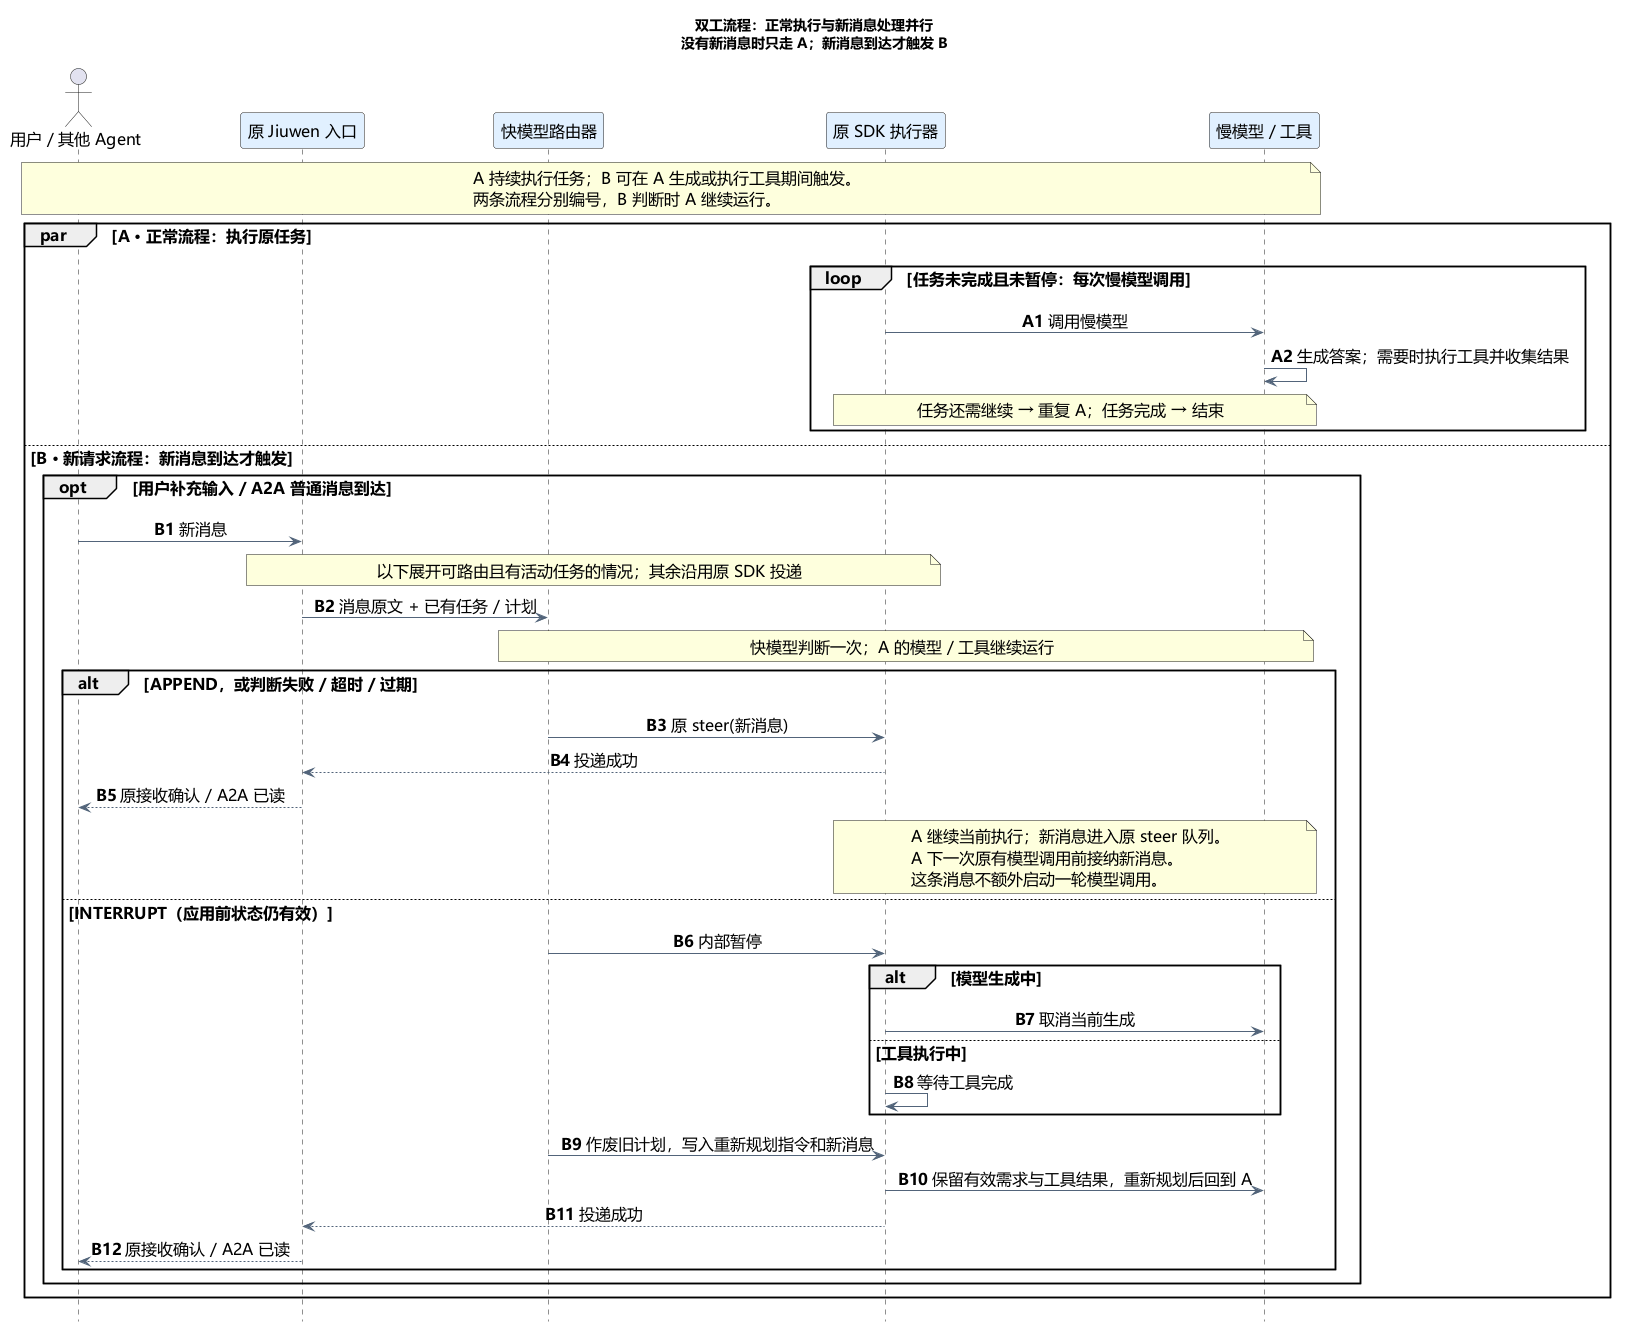

The diagram above was rendered by PlantUML. Its source (embedded in the PNG):
@startuml duplex-routing-flow
skinparam defaultFontName Microsoft YaHei
skinparam defaultFontSize 16
skinparam shadowing false
skinparam backgroundColor white
skinparam sequenceMessageAlign center
skinparam ArrowColor #52647A
skinparam ParticipantBackgroundColor #E1F0FF
hide footbox
title 双工流程：正常执行与新消息处理并行\n没有新消息时只走 A；新消息到达才触发 B
actor "用户 / 其他 Agent" as sender
participant "原 Jiuwen 入口" as inlet
participant "快模型路由器" as router
participant "原 SDK 执行器" as sdk
participant "慢模型 / 工具" as slow
note over sender, slow
  A 持续执行任务；B 可在 A 生成或执行工具期间触发。
  两条流程分别编号，B 判断时 A 继续运行。
end note

par A · 正常流程：执行原任务
autonumber 1 "<b>A0</b>"
loop 任务未完成且未暂停：每次慢模型调用
  sdk -> slow : 调用慢模型
  slow -> slow : 生成答案；需要时执行工具并收集结果
  note over sdk, slow : 任务还需继续 → 重复 A；任务完成 → 结束
end

else B · 新请求流程：新消息到达才触发
autonumber 1 "<b>B0</b>"
opt 用户补充输入 / A2A 普通消息到达
sender -> inlet : 新消息
note over inlet, sdk : 以下展开可路由且有活动任务的情况；其余沿用原 SDK 投递
inlet -> router : 消息原文 + 已有任务 / 计划
note over router, slow : 快模型判断一次；A 的模型 / 工具继续运行
alt APPEND，或判断失败 / 超时 / 过期
  router -> sdk : 原 steer(新消息)
  sdk --> inlet : 投递成功
  inlet --> sender : 原接收确认 / A2A 已读
  note over sdk, slow
    A 继续当前执行；新消息进入原 steer 队列。
    A 下一次原有模型调用前接纳新消息。
    这条消息不额外启动一轮模型调用。
  end note
else INTERRUPT（应用前状态仍有效）
  router -> sdk : 内部暂停
  alt 模型生成中
    sdk -> slow : 取消当前生成
  else 工具执行中
    sdk -> sdk : 等待工具完成
  end
  router -> sdk : 作废旧计划，写入重新规划指令和新消息
  sdk -> slow : 保留有效需求与工具结果，重新规划后回到 A
  sdk --> inlet : 投递成功
  inlet --> sender : 原接收确认 / A2A 已读
end
end
end
@enduml